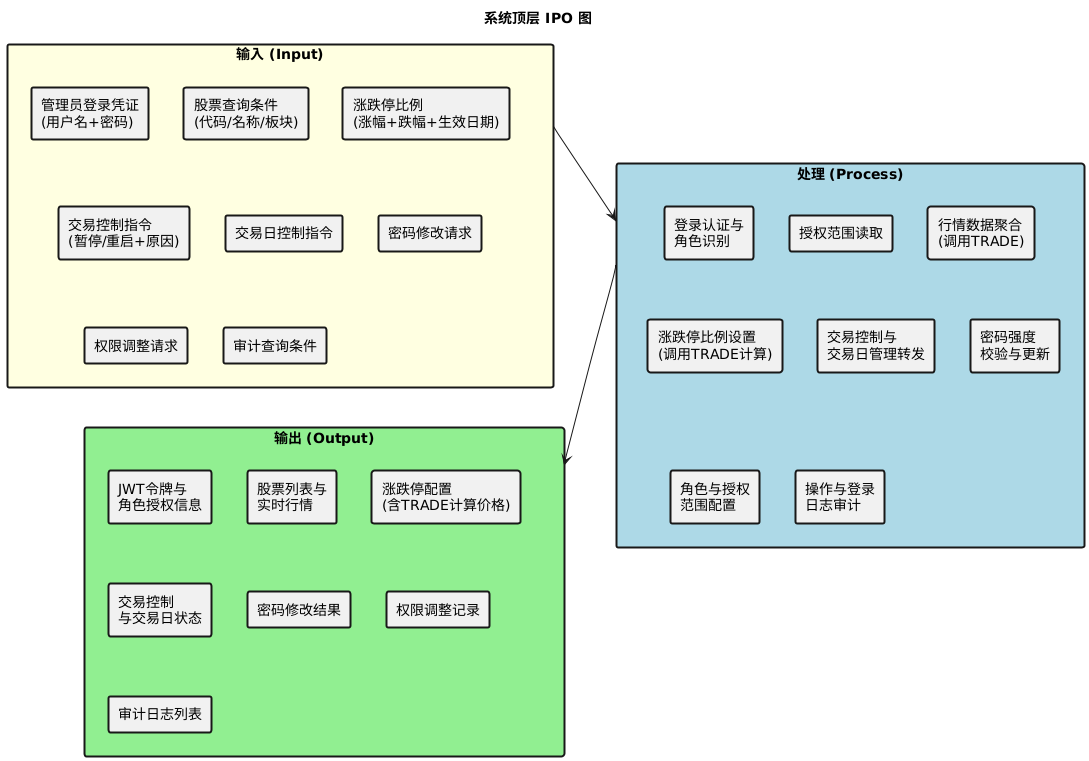

The diagram above was rendered by PlantUML. Its source (embedded in the PNG):
@startuml ipo_top
skinparam backgroundColor transparent
skinparam defaultFontName Microsoft YaHei
skinparam rectangleBorderThickness 2

title 系统顶层 IPO 图

rectangle "**输入 (Input)**" as input #LightYellow {
  rectangle "管理员登录凭证\n(用户名+密码)" as i1
  rectangle "股票查询条件\n(代码/名称/板块)" as i2
  rectangle "涨跌停比例\n(涨幅+跌幅+生效日期)" as i3
  rectangle "交易控制指令\n(暂停/重启+原因)" as i4
  rectangle "交易日控制指令" as i5
  rectangle "密码修改请求" as i6
  rectangle "权限调整请求" as i7
  rectangle "审计查询条件" as i8
}

rectangle "**处理 (Process)**" as process #LightBlue {
  rectangle "登录认证与\n角色识别" as p1
  rectangle "授权范围读取" as p2
  rectangle "行情数据聚合\n(调用TRADE)" as p3
  rectangle "涨跌停比例设置\n(调用TRADE计算)" as p4
  rectangle "交易控制与\n交易日管理转发" as p5
  rectangle "密码强度\n校验与更新" as p6
  rectangle "角色与授权\n范围配置" as p7
  rectangle "操作与登录\n日志审计" as p8
}

rectangle "**输出 (Output)**" as output #LightGreen {
  rectangle "JWT令牌与\n角色授权信息" as o1
  rectangle "股票列表与\n实时行情" as o2
  rectangle "涨跌停配置\n(含TRADE计算价格)" as o3
  rectangle "交易控制\n与交易日状态" as o4
  rectangle "密码修改结果" as o5
  rectangle "权限调整记录" as o6
  rectangle "审计日志列表" as o7
}

input -down-> process
process -down-> output
@enduml